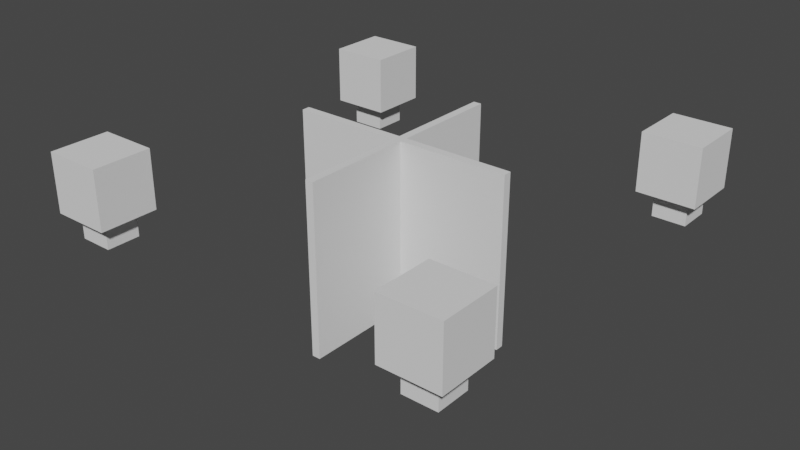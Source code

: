 # Source: room1.blend  (saved by Blender 2.92.15; exported with 4.5.12 LTS)
import bpy
from mathutils import Matrix  # noqa: F401  (used for matrix-valued properties, if any)

bpy.ops.wm.read_factory_settings(use_empty=True)
scene = bpy.context.scene
scene.name = 'Scene'

# ---- collections
col_collection = bpy.data.collections.new('Collection'); scene.collection.children.link(col_collection)

# ---- world
world_world = bpy.data.worlds.new('World'); scene.world = world_world
world_world.use_nodes = True; world_world.node_tree.nodes.clear()
_N = world_world.node_tree.nodes; _L = world_world.node_tree.links
n0 = _N.new('ShaderNodeOutputWorld'); n0.name = 'World Output'; n0.location = (300, 300)
n1 = _N.new('ShaderNodeBackground'); n1.name = 'Background'; n1.location = (10, 300)
n1.inputs[0].default_value = (0.05088, 0.05088, 0.05088, 1.0)
_L.new(n1.outputs[0], n0.inputs[0])
n0.is_active_output = True
world_world.color = (0.05088, 0.05088, 0.05088)
world_world.use_sun_shadow = False
world_world.sun_shadow_jitter_overblur = 0.0

# ---- meshes
me_cube_002 = bpy.data.meshes.new('Cube.002')
me_cube_002.from_pydata([(0.1393, 0.148, -5.761), (0.1393, -0.148, -5.761), (0.1393, -0.148, 0.01052), (0.1393, 0.148, 0.01052), (-0.1393, 0.148, -5.761), (-0.1393, -0.148, -5.761), (-0.1393, -0.148, 0.01052), (-0.1393, 0.148, 0.01052), (0.148, 0.1393, -5.761), (-0.148, 0.1393, -5.761), (-0.148, 0.1393, 0.01052), (0.148, 0.1393, 0.01052), (-0.148, -0.1393, -5.761), (-0.148, -0.1393, 0.01052), (0.148, -0.1393, -5.761), (0.148, -0.1393, 0.01052), (-0.1393, 3.888, 0.01052), (-0.1393, 3.888, -5.761), (-0.1393, -3.888, 0.01052), (-0.1393, -3.888, -5.761), (-0.148, 0.148, -5.761), (-0.148, 0.148, 0.01052), (0.1393, 3.888, 0.01052), (0.1393, 3.888, -5.761), (-0.1393, 0.1393, -5.761), (0.1393, -3.888, 0.01052), (-0.1393, 0.1393, 0.01052), (-0.148, -0.148, -5.761), (-0.148, -0.148, 0.01052), (0.1393, -3.888, -5.761), (0.148, 0.148, -5.761), (-3.888, 0.1393, 0.01052), (-3.888, 0.1393, -5.761), (-0.1393, -0.1393, -5.761), (0.148, 0.148, 0.01052), (-0.1393, -0.1393, 0.01052), (0.0, 0.0, 0.01052), (0.0, 0.0, -5.761), (0.1393, 0.1393, -5.761), (0.1393, 0.1393, 0.01052), (0.148, -0.148, -5.761), (0.148, -0.148, 0.01052), (3.888, 0.1393, 0.01052), (3.888, 0.1393, -5.761), (0.1393, -0.1393, -5.761), (0.1393, -0.1393, 0.01052), (5.644, 5.603, -2.026), (5.217, 5.177, -0.02599), (5.644, 6.75, -2.026), (5.217, 7.177, -0.02599), (6.791, 5.603, -2.026), (7.217, 5.177, -0.02599), (6.791, 6.75, -2.026), (7.217, 7.177, -0.02599), (-5.644, 5.603, -2.026), (-5.217, 5.177, -0.02599), (3.888, 0.0, 0.01052), (-5.644, 6.75, -2.026), (-5.217, 7.177, -0.02599), (0.148, 0.0, -5.761), (3.888, 0.0, -5.761), (0.148, 0.0, 0.01052), (3.888, -0.1393, 0.01052), (3.888, -0.1393, -5.761), (5.644, -5.603, -2.026), (5.217, -5.177, -0.02599), (5.644, -6.75, -2.026), (5.217, -7.177, -0.02599), (6.791, -5.603, -2.026), (7.217, -5.177, -0.02599), (6.791, -6.75, -2.026), (7.217, -7.177, -0.02599), (0.0, -3.888, 0.01052), (0.0, 0.148, -5.761), (0.0, 3.888, 0.01052), (0.0, -3.888, -5.761), (0.0, 3.888, -5.761), (0.0, 0.148, 0.01052), (0.0, -0.148, 0.01052), (0.0, -0.148, -5.761), (-6.791, 5.603, -2.026), (-7.217, 5.177, -0.02599), (-6.791, 6.75, -2.026), (-7.217, 7.177, -0.02599), (-3.888, 0.0, 0.01052), (-0.148, 0.0, -5.761), (-3.888, 0.0, -5.761), (-0.148, 0.0, 0.01052), (-3.888, -0.1393, 0.01052), (-3.888, -0.1393, -5.761), (-5.644, -5.603, -2.026), (-5.217, -5.177, -0.02599), (-5.644, -6.75, -2.026), (-5.217, -7.177, -0.02599), (-6.791, -5.603, -2.026), (-7.217, -5.177, -0.02599), (-6.791, -6.75, -2.026), (-7.217, -7.177, -0.02599), (-5.217, 7.177, -2.026), (-5.217, 5.177, -2.026), (-5.217, -7.177, -2.026), (-5.217, -5.177, -2.026), (5.217, -7.177, -2.026), (5.217, -5.177, -2.026), (5.217, 7.177, -2.026), (5.217, 5.177, -2.026), (7.217, 7.177, -2.026), (7.217, 5.177, -2.026), (7.217, -7.177, -2.026), (7.217, -5.177, -2.026), (-7.217, 7.177, -2.026), (-7.217, 5.177, -2.026), (-7.217, -7.177, -2.026), (-7.217, -5.177, -2.026), (-5.968, 6.426, -2.774), (-5.968, 5.927, -2.774), (-5.968, -6.426, -2.774), (-5.968, -5.927, -2.774), (5.968, -6.426, -2.774), (5.968, -5.927, -2.774), (5.968, 6.426, -2.774), (5.968, 5.927, -2.774), (6.467, 6.426, -2.774), (6.467, 5.927, -2.774), (6.467, -6.426, -2.774), (6.467, -5.927, -2.774), (-6.467, 6.426, -2.774), (-6.467, 5.927, -2.774), (-6.467, -6.426, -2.774), (-6.467, -5.927, -2.774), (-5.644, 6.75, -2.902), (-5.644, 5.603, -2.902), (-5.644, -6.75, -2.902), (-5.644, -5.603, -2.902), (5.644, -6.75, -2.902), (5.644, -5.603, -2.902), (5.644, 6.75, -2.902), (5.644, 5.603, -2.902), (6.791, 6.75, -2.902), (6.791, 5.603, -2.902), (6.791, -6.75, -2.902), (6.791, -5.603, -2.902), (-6.791, 6.75, -2.902), (-6.791, 5.603, -2.902), (-6.791, -6.75, -2.902), (-6.791, -5.603, -2.902)], [], [(1, 2, 25, 29), (30, 38, 0), (111, 99, 55, 81), (20, 24, 9), (21, 10, 26), (28, 35, 13), (40, 1, 44), (74, 16, 7, 77), (68, 70, 140, 141), (72, 78, 6, 18), (27, 33, 5), (27, 12, 33), (26, 10, 87, 36), (74, 77, 3, 22), (113, 95, 91, 101), (34, 3, 39), (41, 15, 45), (27, 5, 6, 28), (12, 13, 88, 89), (37, 44, 1, 79), (5, 19, 18, 6), (30, 0, 3, 34), (84, 87, 10, 31), (37, 24, 4, 73), (9, 32, 31, 10), (101, 91, 93, 100), (21, 26, 7), (0, 23, 22, 3), (34, 39, 11), (40, 41, 2, 1), (37, 73, 0, 38), (37, 85, 9, 24), (109, 103, 65, 69), (56, 42, 11, 61), (94, 90, 133, 145), (14, 63, 62, 15), (20, 9, 10, 21), (103, 102, 67, 65), (83, 81, 55, 58), (30, 8, 38), (102, 108, 71, 67), (27, 28, 13, 12), (30, 34, 11, 8), (37, 59, 14, 44), (40, 14, 15, 41), (112, 97, 95, 113), (108, 109, 69, 71), (72, 25, 2, 78), (8, 11, 42, 43), (41, 45, 2), (37, 38, 8, 59), (40, 44, 14), (105, 47, 49, 104), (104, 49, 53, 106), (106, 53, 51, 107), (107, 51, 47, 105), (57, 54, 131, 130), (53, 49, 47, 51), (39, 36, 61, 11), (43, 60, 59, 8), (56, 61, 15, 62), (110, 111, 81, 83), (4, 7, 16, 17), (43, 42, 56, 60), (28, 6, 35), (98, 110, 83, 58), (32, 9, 85, 86), (37, 33, 12, 85), (71, 69, 65, 67), (45, 15, 61, 36), (63, 14, 59, 60), (63, 60, 56, 62), (99, 98, 58, 55), (70, 66, 134, 140), (45, 36, 78, 2), (100, 93, 97, 112), (39, 3, 77, 36), (29, 75, 79, 1), (20, 4, 24), (23, 76, 74, 22), (23, 0, 73, 76), (20, 21, 7, 4), (29, 25, 72, 75), (37, 79, 5, 33), (84, 88, 13, 87), (32, 86, 84, 31), (97, 93, 91, 95), (35, 36, 87, 13), (89, 86, 85, 12), (89, 88, 84, 86), (35, 6, 78, 36), (26, 36, 77, 7), (19, 5, 79, 75), (17, 16, 74, 76), (17, 76, 73, 4), (19, 75, 72, 18), (54, 57, 98, 99), (92, 90, 101, 100), (64, 66, 102, 103), (48, 46, 105, 104), (52, 48, 104, 106), (50, 52, 106, 107), (46, 50, 107, 105), (66, 70, 108, 102), (70, 68, 109, 108), (68, 64, 103, 109), (57, 82, 110, 98), (80, 54, 99, 111), (82, 80, 111, 110), (96, 92, 100, 112), (94, 96, 112, 113), (90, 94, 113, 101), (116, 128, 129, 117), (118, 119, 125, 124), (120, 122, 123, 121), (114, 115, 127, 126), (90, 92, 132, 133), (64, 68, 141, 135), (66, 64, 135, 134), (82, 57, 130, 142), (46, 48, 136, 137), (54, 80, 143, 131), (48, 52, 138, 136), (80, 82, 142, 143), (52, 50, 139, 138), (92, 96, 144, 132), (50, 46, 137, 139), (96, 94, 145, 144), (115, 114, 130, 131), (116, 117, 133, 132), (119, 118, 134, 135), (120, 121, 137, 136), (122, 120, 136, 138), (123, 122, 138, 139), (121, 123, 139, 137), (118, 124, 140, 134), (124, 125, 141, 140), (125, 119, 135, 141), (114, 126, 142, 130), (127, 115, 131, 143), (126, 127, 143, 142), (128, 116, 132, 144), (129, 128, 144, 145), (117, 129, 145, 133)])
_uv = me_cube_002.uv_layers.new(name='UVMap')
_uv.uv.foreach_set('vector', [0.375, 0.133, 0.625, 0.133, 0.625, 0.25, 0.375, 0.25, 0.375, 0.133, 0.375, 0.1326, 0.375, 0.133, 0.375, 0.75, 0.375, 1.0, 0.625, 1.0, 0.625, 0.75, 0.375, 0.133, 0.375, 0.1326, 0.375, 0.133, 0.625, 0.133, 0.625, 0.133, 0.625, 0.1326, 0.625, 0.133, 0.625, 0.1326, 0.625, 0.133, 0.375, 0.133, 0.375, 0.133, 0.375, 0.1326, 0.75, 0.5, 0.875, 0.5, 0.875, 0.617, 0.75, 0.617, 0.3217, 0.6967, 0.3217, 0.5533, 0.3217, 0.5533, 0.3217, 0.6967, 0.75, 0.5, 0.75, 0.617, 0.875, 0.617, 0.875, 0.5, 0.375, 0.133, 0.375, 0.1326, 0.375, 0.133, 0.375, 0.133, 0.375, 0.133, 0.375, 0.1326, 0.875, 0.6174, 0.875, 0.617, 0.75, 0.617, 0.75, 0.625, 0.75, 0.5, 0.75, 0.617, 0.875, 0.617, 0.875, 0.5, 0.375, 0.75, 0.625, 0.75, 0.625, 1.0, 0.375, 1.0, 0.625, 0.133, 0.625, 0.133, 0.625, 0.1326, 0.625, 0.133, 0.625, 0.133, 0.625, 0.1326, 0.375, 0.133, 0.375, 0.133, 0.625, 0.133, 0.625, 0.133, 0.375, 0.133, 0.625, 0.133, 0.625, 0.25, 0.375, 0.25, 0.25, 0.625, 0.125, 0.6174, 0.125, 0.617, 0.25, 0.617, 0.375, 0.133, 0.375, 0.25, 0.625, 0.25, 0.625, 0.133, 0.375, 0.133, 0.375, 0.133, 0.625, 0.133, 0.625, 0.133, 0.75, 0.5, 0.75, 0.617, 0.875, 0.617, 0.875, 0.5, 0.25, 0.625, 0.125, 0.6174, 0.125, 0.617, 0.25, 0.617, 0.375, 0.133, 0.375, 0.25, 0.625, 0.25, 0.625, 0.133, 0.375, 0.0, 0.625, 0.0, 0.625, 0.25, 0.375, 0.25, 0.625, 0.133, 0.625, 0.1326, 0.625, 0.133, 0.375, 0.133, 0.375, 0.25, 0.625, 0.25, 0.625, 0.133, 0.625, 0.133, 0.625, 0.1326, 0.625, 0.133, 0.375, 0.133, 0.625, 0.133, 0.625, 0.133, 0.375, 0.133, 0.25, 0.625, 0.25, 0.617, 0.125, 0.617, 0.125, 0.6174, 0.25, 0.625, 0.25, 0.617, 0.125, 0.617, 0.125, 0.6174, 0.375, 0.75, 0.375, 1.0, 0.625, 1.0, 0.625, 0.75, 0.75, 0.5, 0.875, 0.5, 0.875, 0.617, 0.75, 0.617, 0.3217, 0.6967, 0.1783, 0.6967, 0.1783, 0.6967, 0.3217, 0.6967, 0.375, 0.133, 0.375, 0.25, 0.625, 0.25, 0.625, 0.133, 0.375, 0.133, 0.375, 0.133, 0.625, 0.133, 0.625, 0.133, 0.375, 0.0, 0.375, 0.25, 0.625, 0.25, 0.625, 0.0, 0.625, 0.5, 0.625, 0.75, 0.875, 0.75, 0.875, 0.5, 0.375, 0.133, 0.375, 0.133, 0.375, 0.1326, 0.375, 0.25, 0.375, 0.5, 0.625, 0.5, 0.625, 0.25, 0.375, 0.133, 0.625, 0.133, 0.625, 0.133, 0.375, 0.133, 0.375, 0.133, 0.625, 0.133, 0.625, 0.133, 0.375, 0.133, 0.25, 0.625, 0.25, 0.617, 0.125, 0.617, 0.125, 0.6174, 0.375, 0.133, 0.375, 0.133, 0.625, 0.133, 0.625, 0.133, 0.375, 0.5, 0.625, 0.5, 0.625, 0.75, 0.375, 0.75, 0.375, 0.5, 0.375, 0.75, 0.625, 0.75, 0.625, 0.5, 0.75, 0.5, 0.875, 0.5, 0.875, 0.617, 0.75, 0.617, 0.375, 0.133, 0.625, 0.133, 0.625, 0.25, 0.375, 0.25, 0.625, 0.133, 0.625, 0.1326, 0.625, 0.133, 0.25, 0.625, 0.125, 0.6174, 0.125, 0.617, 0.25, 0.617, 0.375, 0.133, 0.375, 0.1326, 0.375, 0.133, 0.375, 0.0, 0.625, 0.0, 0.625, 0.25, 0.375, 0.25, 0.375, 0.25, 0.625, 0.25, 0.625, 0.5, 0.375, 0.5, 0.375, 0.5, 0.625, 0.5, 0.625, 0.75, 0.375, 0.75, 0.375, 0.75, 0.625, 0.75, 0.625, 1.0, 0.375, 1.0, 0.1783, 0.5533, 0.1783, 0.6967, 0.1783, 0.6967, 0.1783, 0.5533, 0.625, 0.5, 0.875, 0.5, 0.875, 0.75, 0.625, 0.75, 0.875, 0.6174, 0.75, 0.625, 0.75, 0.617, 0.875, 0.617, 0.125, 0.5, 0.25, 0.5, 0.25, 0.617, 0.125, 0.617, 0.75, 0.5, 0.75, 0.617, 0.875, 0.617, 0.875, 0.5, 0.375, 0.5, 0.375, 0.75, 0.625, 0.75, 0.625, 0.5, 0.375, 0.133, 0.625, 0.133, 0.625, 0.25, 0.375, 0.25, 0.375, 0.25, 0.625, 0.25, 0.625, 0.375, 0.375, 0.375, 0.625, 0.133, 0.625, 0.133, 0.625, 0.1326, 0.375, 0.25, 0.375, 0.5, 0.625, 0.5, 0.625, 0.25, 0.125, 0.5, 0.125, 0.617, 0.25, 0.617, 0.25, 0.5, 0.25, 0.625, 0.125, 0.6174, 0.125, 0.617, 0.25, 0.617, 0.625, 0.5, 0.625, 0.75, 0.875, 0.75, 0.875, 0.5, 0.875, 0.6174, 0.875, 0.617, 0.75, 0.617, 0.75, 0.625, 0.125, 0.5, 0.125, 0.617, 0.25, 0.617, 0.25, 0.5, 0.375, 0.25, 0.375, 0.375, 0.625, 0.375, 0.625, 0.25, 0.375, 0.0, 0.375, 0.25, 0.625, 0.25, 0.625, 0.0, 0.3217, 0.5533, 0.1783, 0.5533, 0.1783, 0.5533, 0.3217, 0.5533, 0.875, 0.6174, 0.75, 0.625, 0.75, 0.617, 0.875, 0.617, 0.375, 0.25, 0.625, 0.25, 0.625, 0.5, 0.375, 0.5, 0.875, 0.6174, 0.875, 0.617, 0.75, 0.617, 0.75, 0.625, 0.125, 0.5, 0.25, 0.5, 0.25, 0.617, 0.125, 0.617, 0.375, 0.133, 0.375, 0.133, 0.375, 0.1326, 0.375, 0.25, 0.375, 0.375, 0.625, 0.375, 0.625, 0.25, 0.125, 0.5, 0.125, 0.617, 0.25, 0.617, 0.25, 0.5, 0.375, 0.133, 0.625, 0.133, 0.625, 0.133, 0.375, 0.133, 0.375, 0.25, 0.625, 0.25, 0.625, 0.375, 0.375, 0.375, 0.25, 0.625, 0.25, 0.617, 0.125, 0.617, 0.125, 0.6174, 0.75, 0.5, 0.875, 0.5, 0.875, 0.617, 0.75, 0.617, 0.375, 0.25, 0.375, 0.375, 0.625, 0.375, 0.625, 0.25, 0.625, 0.5, 0.875, 0.5, 0.875, 0.75, 0.625, 0.75, 0.875, 0.6174, 0.75, 0.625, 0.75, 0.617, 0.875, 0.617, 0.125, 0.5, 0.25, 0.5, 0.25, 0.617, 0.125, 0.617, 0.375, 0.25, 0.625, 0.25, 0.625, 0.375, 0.375, 0.375, 0.875, 0.6174, 0.875, 0.617, 0.75, 0.617, 0.75, 0.625, 0.875, 0.6174, 0.75, 0.625, 0.75, 0.617, 0.875, 0.617, 0.125, 0.5, 0.125, 0.617, 0.25, 0.617, 0.25, 0.5, 0.375, 0.25, 0.625, 0.25, 0.625, 0.375, 0.375, 0.375, 0.125, 0.5, 0.25, 0.5, 0.25, 0.617, 0.125, 0.617, 0.375, 0.25, 0.375, 0.375, 0.625, 0.375, 0.625, 0.25, 0.1783, 0.6967, 0.1783, 0.5533, 0.125, 0.5, 0.125, 0.75, 0.1783, 0.5533, 0.1783, 0.6967, 0.125, 0.75, 0.125, 0.5, 0.1783, 0.6967, 0.1783, 0.5533, 0.125, 0.5, 0.125, 0.75, 0.1783, 0.5533, 0.1783, 0.6967, 0.125, 0.75, 0.125, 0.5, 0.3217, 0.5533, 0.1783, 0.5533, 0.125, 0.5, 0.375, 0.5, 0.3217, 0.6967, 0.3217, 0.5533, 0.375, 0.5, 0.375, 0.75, 0.1783, 0.6967, 0.3217, 0.6967, 0.375, 0.75, 0.125, 0.75, 0.1783, 0.5533, 0.3217, 0.5533, 0.375, 0.5, 0.125, 0.5, 0.3217, 0.5533, 0.3217, 0.6967, 0.375, 0.75, 0.375, 0.5, 0.3217, 0.6967, 0.1783, 0.6967, 0.125, 0.75, 0.375, 0.75, 0.1783, 0.5533, 0.3217, 0.5533, 0.375, 0.5, 0.125, 0.5, 0.3217, 0.6967, 0.1783, 0.6967, 0.125, 0.75, 0.375, 0.75, 0.3217, 0.5533, 0.3217, 0.6967, 0.375, 0.75, 0.375, 0.5, 0.3217, 0.5533, 0.1783, 0.5533, 0.125, 0.5, 0.375, 0.5, 0.3217, 0.6967, 0.3217, 0.5533, 0.375, 0.5, 0.375, 0.75, 0.1783, 0.6967, 0.3217, 0.6967, 0.375, 0.75, 0.125, 0.75, 0.2188, 0.5938, 0.2812, 0.5938, 0.2812, 0.6562, 0.2188, 0.6562, 0.2188, 0.5938, 0.2188, 0.6562, 0.2812, 0.6562, 0.2812, 0.5938, 0.2188, 0.5938, 0.2812, 0.5938, 0.2812, 0.6562, 0.2188, 0.6562, 0.2188, 0.5938, 0.2188, 0.6562, 0.2812, 0.6562, 0.2812, 0.5938, 0.1783, 0.6967, 0.1783, 0.5533, 0.1783, 0.5533, 0.1783, 0.6967, 0.1783, 0.6967, 0.3217, 0.6967, 0.3217, 0.6967, 0.1783, 0.6967, 0.1783, 0.5533, 0.1783, 0.6967, 0.1783, 0.6967, 0.1783, 0.5533, 0.3217, 0.5533, 0.1783, 0.5533, 0.1783, 0.5533, 0.3217, 0.5533, 0.1783, 0.6967, 0.1783, 0.5533, 0.1783, 0.5533, 0.1783, 0.6967, 0.1783, 0.6967, 0.3217, 0.6967, 0.3217, 0.6967, 0.1783, 0.6967, 0.1783, 0.5533, 0.3217, 0.5533, 0.3217, 0.5533, 0.1783, 0.5533, 0.3217, 0.6967, 0.3217, 0.5533, 0.3217, 0.5533, 0.3217, 0.6967, 0.3217, 0.5533, 0.3217, 0.6967, 0.3217, 0.6967, 0.3217, 0.5533, 0.1783, 0.5533, 0.3217, 0.5533, 0.3217, 0.5533, 0.1783, 0.5533, 0.3217, 0.6967, 0.1783, 0.6967, 0.1783, 0.6967, 0.3217, 0.6967, 0.3217, 0.5533, 0.3217, 0.6967, 0.3217, 0.6967, 0.3217, 0.5533, 0.2188, 0.6562, 0.2188, 0.5938, 0.1783, 0.5533, 0.1783, 0.6967, 0.2188, 0.5938, 0.2188, 0.6562, 0.1783, 0.6967, 0.1783, 0.5533, 0.2188, 0.6562, 0.2188, 0.5938, 0.1783, 0.5533, 0.1783, 0.6967, 0.2188, 0.5938, 0.2188, 0.6562, 0.1783, 0.6967, 0.1783, 0.5533, 0.2812, 0.5938, 0.2188, 0.5938, 0.1783, 0.5533, 0.3217, 0.5533, 0.2812, 0.6562, 0.2812, 0.5938, 0.3217, 0.5533, 0.3217, 0.6967, 0.2188, 0.6562, 0.2812, 0.6562, 0.3217, 0.6967, 0.1783, 0.6967, 0.2188, 0.5938, 0.2812, 0.5938, 0.3217, 0.5533, 0.1783, 0.5533, 0.2812, 0.5938, 0.2812, 0.6562, 0.3217, 0.6967, 0.3217, 0.5533, 0.2812, 0.6562, 0.2188, 0.6562, 0.1783, 0.6967, 0.3217, 0.6967, 0.2188, 0.5938, 0.2812, 0.5938, 0.3217, 0.5533, 0.1783, 0.5533, 0.2812, 0.6562, 0.2188, 0.6562, 0.1783, 0.6967, 0.3217, 0.6967, 0.2812, 0.5938, 0.2812, 0.6562, 0.3217, 0.6967, 0.3217, 0.5533, 0.2812, 0.5938, 0.2188, 0.5938, 0.1783, 0.5533, 0.3217, 0.5533, 0.2812, 0.6562, 0.2812, 0.5938, 0.3217, 0.5533, 0.3217, 0.6967, 0.2188, 0.6562, 0.2812, 0.6562, 0.3217, 0.6967, 0.1783, 0.6967])
me_cube_002.use_remesh_fix_poles = True
me_cube_002.use_remesh_preserve_attributes = False
me_cube_002.use_mirror_vertex_groups = False
me_cube_002.update()

# ---- objects
ob_cube_001 = bpy.data.objects.new('Cube.001', me_cube_002)

# ---- transforms, parenting, visibility, modifiers, constraints
ob_cube_001.location = (0.0, 0.0, 0.0)
ob_cube_001.lineart.crease_threshold = 0.0

# ---- collection membership
col_collection.objects.link(ob_cube_001)

# ---- scene / render settings (as saved in the file)
scene.frame_start = 1; scene.frame_end = 250; scene.frame_set(1)
scene.render.engine = 'BLENDER_EEVEE_NEXT'
scene.cycles.use_denoising = False
scene.cycles.samples = 128
scene.cycles.sampling_pattern = 'TABULATED_SOBOL'
scene.cycles.use_adaptive_sampling = False
scene.cycles.use_light_tree = False
scene.view_settings.view_transform = 'Filmic'
bpy.context.view_layer.update()

# ---- added for rendering (the .blend has no active camera and no usable light): camera, sun
cam_auto = bpy.data.cameras.new('AutoCamera')
cam_auto.lens = 50.0
cam_auto.sensor_width = 36.0
cam_auto.clip_end = 1000.0
ob_auto_camera = bpy.data.objects.new('AutoCamera', cam_auto)
scene.collection.objects.link(ob_auto_camera)
ob_auto_camera.location = (19.5766, -23.4919, 12.786)
ob_auto_camera.rotation_euler = (1.09748, -7.21219e-08, 0.694738)
scene.camera = ob_auto_camera
light_auto_sun = bpy.data.lights.new('AutoSun', 'SUN')
light_auto_sun.energy = 3.0
light_auto_sun.angle = 0.0523599
ob_auto_sun = bpy.data.objects.new('AutoSun', light_auto_sun)
scene.collection.objects.link(ob_auto_sun)
ob_auto_sun.rotation_euler = (0.872665, 0.174533, 0.523599)
bpy.context.view_layer.update()
